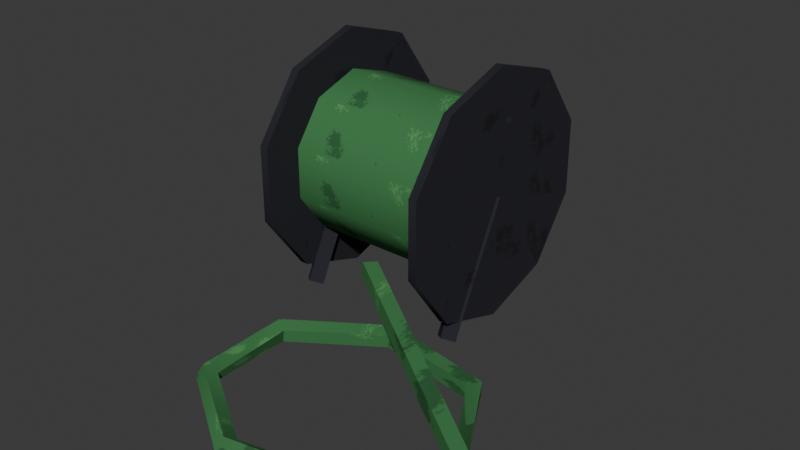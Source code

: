 # Source: garden_hose.blend  (saved by Blender 5.2.45; exported with 4.5.12 LTS)
import bpy
from mathutils import Matrix  # noqa: F401  (used for matrix-valued properties, if any)

bpy.ops.wm.read_factory_settings(use_empty=True)
scene = bpy.context.scene
scene.name = 'Scene'

# ---- collections
col_garden_hose = bpy.data.collections.new('garden_hose'); scene.collection.children.link(col_garden_hose)

# ---- images (referenced by path relative to the original .blend; pixels are not part of the script)
import os
ASSET_DIR = os.environ.get("B2B_ASSET_DIR", "")  # directory of the original .blend (textures are referenced by path, not embedded)
HERE = os.path.dirname(os.path.abspath(__file__))  # packed textures are extracted next to this script under _unpacked/

def load_image(name, relpath, width, height, colorspace="sRGB"):
    """Load a texture the original file referenced (path relative to the .blend, or extracted next to this script)."""
    p = next((c for c in (os.path.join(HERE, relpath), os.path.join(ASSET_DIR, relpath)) if relpath and os.path.exists(c)), "")
    if p:
        img = bpy.data.images.load(p, check_existing=True)
        img.name = name
    else:  # same state as the original file: an image datablock whose file is absent (Cycles renders it pink)
        img = bpy.data.images.new(name, width, height)
        img.source = "FILE"
        img.filepath = "//" + (relpath or name)
    img.colorspace_settings.name = colorspace
    return img
img_env_paint_atlas = load_image('env_paint_atlas', '_unpacked/paint_atlas.7539c6ec.png', 512, 512, 'sRGB')

# ---- materials (node trees are filled in below, after node groups)
mat_env_paint = bpy.data.materials.new('Env_Paint')
mat_env_paint.diffuse_color = (0.4342, 0.4342, 0.4342, 1.0)
mat_env_paint.roughness = 0.9

# ---- material node trees
mat_env_paint.use_nodes = True; mat_env_paint.node_tree.nodes.clear()
_N = mat_env_paint.node_tree.nodes; _L = mat_env_paint.node_tree.links
n0 = _N.new('ShaderNodeBsdfPrincipled'); n0.name = 'Principled BSDF'; n0.location = (-200, 100)
n0.inputs[2].default_value = 0.9
n0.inputs[10].default_value = 0.005
n0.inputs[13].default_value = 0.25
n1 = _N.new('ShaderNodeOutputMaterial'); n1.name = 'Material Output'; n1.location = (200, 100)
n2 = _N.new('ShaderNodeTexImage'); n2.name = 'Image Texture'; n2.location = (-400, 200)
n2.image = img_env_paint_atlas
_L.new(n0.outputs[0], n1.inputs[0])
_L.new(n2.outputs[0], n0.inputs[0])
n1.is_active_output = True

# ---- world
world_world = bpy.data.worlds.new('World'); scene.world = world_world
world_world.use_nodes = True; world_world.node_tree.nodes.clear()
_N = world_world.node_tree.nodes; _L = world_world.node_tree.links
n0 = _N.new('ShaderNodeOutputWorld'); n0.name = 'World Output'; n0.location = (200, 100)
n1 = _N.new('ShaderNodeBackground'); n1.name = 'Background'; n1.location = (-200, 100)
n1.inputs[0].default_value = (0.05088, 0.05088, 0.05088, 1.0)
_L.new(n1.outputs[0], n0.inputs[0])
n0.is_active_output = True
world_world.color = (0.05088, 0.05088, 0.05088)
world_world.sun_shadow_jitter_overblur = 0.0

# ---- meshes
me_prop = bpy.data.meshes.new('Prop')
me_prop.from_pydata([(-0.2, 0.0, 0.3), (-0.2, 0.0, 0.6), (-0.2, 0.1763, 0.5427), (-0.2, 0.2853, 0.3927), (-0.2, 0.2853, 0.2073), (-0.2, 0.1763, 0.05729), (-0.2, 3.674e-17, 0.0), (-0.2, -0.1763, 0.05729), (-0.2, -0.2853, 0.2073), (-0.2, -0.2853, 0.3927), (-0.2, -0.1763, 0.5427), (-0.22, 0.0, 0.6), (-0.22, 0.1763, 0.5427), (-0.22, 0.2853, 0.3927), (-0.22, 0.2853, 0.2073), (-0.22, 0.1763, 0.05729), (-0.22, 3.674e-17, 6.846e-10), (-0.22, -0.1763, 0.05729), (-0.22, -0.2853, 0.2073), (-0.22, -0.2853, 0.3927), (-0.22, -0.1763, 0.5427), (-0.22, 0.0, 0.3), (-0.2, -0.15, 0.0), (-0.175, -0.15, 0.0), (-0.2, -0.1276, 0.0), (-0.225, -0.15, 0.0), (-0.2, -0.1724, 0.01118), (-0.175, 0.0, 0.3), (-0.2, 0.02236, 0.2888), (-0.225, 0.0, 0.3), (-0.2, -0.02236, 0.3112), (0.2, 0.0, 0.3), (0.2, 0.0, 0.0), (0.2, 0.1763, 0.05729), (0.2, 0.2853, 0.2073), (0.2, 0.2853, 0.3927), (0.2, 0.1763, 0.5427), (0.2, 3.674e-17, 0.6), (0.2, -0.1763, 0.5427), (0.2, -0.2853, 0.3927), (0.2, -0.2853, 0.2073), (0.2, -0.1763, 0.05729), (0.22, 0.0, 6.846e-10), (0.22, 0.1763, 0.05729), (0.22, 0.2853, 0.2073), (0.22, 0.2853, 0.3927), (0.22, 0.1763, 0.5427), (0.22, 3.674e-17, 0.6), (0.22, -0.1763, 0.5427), (0.22, -0.2853, 0.3927), (0.22, -0.2853, 0.2073), (0.22, -0.1763, 0.05729), (0.22, 0.0, 0.3), (0.2, -0.15, 0.0), (0.225, -0.15, 0.0), (0.2, -0.1276, 0.0), (0.175, -0.15, 0.0), (0.2, -0.1724, 0.01118), (0.225, 0.0, 0.3), (0.2, 0.02236, 0.2888), (0.175, 0.0, 0.3), (0.2, -0.02236, 0.3112), (-0.2, 0.0, 0.1), (-0.2, 0.1176, 0.1382), (-0.2, 0.1902, 0.2382), (-0.2, 0.1902, 0.3618), (-0.2, 0.1176, 0.4618), (-0.2, 2.449e-17, 0.5), (-0.2, -0.1176, 0.4618), (-0.2, -0.1902, 0.3618), (-0.2, -0.1902, 0.2382), (-0.2, -0.1176, 0.1382), (0.2, 0.0, 0.1), (0.2, 0.1176, 0.1382), (0.2, 0.1902, 0.2382), (0.2, 0.1902, 0.3618), (0.2, 0.1176, 0.4618), (0.2, 2.449e-17, 0.5), (0.2, -0.1176, 0.4618), (0.2, -0.1902, 0.3618), (0.2, -0.1902, 0.2382), (0.2, -0.1176, 0.1382), (0.01254, -0.1647, 0.1353), (-0.005858, -0.1946, 0.1394), (-0.01254, -0.1953, 0.1047), (0.005858, -0.1654, 0.1006), (0.5091, -0.4834, 0.0463), (0.4987, -0.5171, 0.04817), (0.4909, -0.5166, 0.0137), (0.5013, -0.4829, 0.01183), (0.3969, -0.2884, 0.04633), (0.3955, -0.2905, 0.01107), (0.376, -0.32, 0.01367), (0.3775, -0.3178, 0.04893), (0.1288, -0.2409, 0.04926), (0.1282, -0.2376, 0.01407), (0.1349, -0.2722, 0.01074), (0.1355, -0.2754, 0.04593), (-0.08152, -0.3873, 0.05202), (-0.09037, -0.3823, 0.01816), (-0.06092, -0.399, 0.007983), (-0.05207, -0.404, 0.04184), (-0.07458, -0.6139, 0.05415), (-0.08981, -0.6229, 0.02354), (-0.06347, -0.6073, 0.005848), (-0.04825, -0.5983, 0.03646), (0.136, -0.7486, 0.05463), (0.1324, -0.7686, 0.0257), (0.1375, -0.7401, 0.005373), (0.1411, -0.7201, 0.0343), (0.3912, -0.6971, 0.05468), (0.3953, -0.7174, 0.02599), (0.3896, -0.6893, 0.005324), (0.3855, -0.669, 0.03401), (0.0, -0.18, 0.12), (0.3904, -0.6932, 0.03), (0.3904, -0.6932, 0.0), (0.3904, -0.6647, 0.02073), (0.3904, -0.6756, 0.05427), (0.3904, -0.7108, 0.05427), (0.3904, -0.7217, 0.02073), (0.4904, -0.6932, 0.0), (0.4904, -0.6599, 0.01918), (0.4904, -0.6726, 0.05832), (0.4904, -0.7138, 0.05832), (0.4904, -0.7265, 0.01918), (0.4904, -0.6932, 0.03)], [(22, 24), (53, 55), (96, 95)], [(0, 2, 1), (0, 3, 2), (0, 4, 3), (0, 5, 4), (0, 6, 5), (0, 7, 6), (0, 8, 7), (0, 9, 8), (0, 10, 9), (0, 1, 10), (1, 2, 12, 11), (2, 3, 13, 12), (3, 4, 14, 13), (4, 5, 15, 14), (5, 6, 16, 15), (6, 7, 17, 16), (7, 8, 18, 17), (8, 9, 19, 18), (9, 10, 20, 19), (10, 1, 11, 20), (11, 12, 21), (12, 13, 21), (13, 14, 21), (14, 15, 21), (15, 16, 21), (16, 17, 21), (17, 18, 21), (18, 19, 21), (19, 20, 21), (20, 11, 21), (22, 26, 25), (22, 23, 26), (23, 24, 28, 27), (24, 25, 29, 28), (25, 26, 30, 29), (26, 23, 27, 30), (27, 28, 0), (28, 29, 0), (29, 30, 0), (30, 27, 0), (31, 33, 32), (31, 34, 33), (31, 35, 34), (31, 36, 35), (31, 37, 36), (31, 38, 37), (31, 39, 38), (31, 40, 39), (31, 41, 40), (31, 32, 41), (32, 33, 43, 42), (33, 34, 44, 43), (34, 35, 45, 44), (35, 36, 46, 45), (36, 37, 47, 46), (37, 38, 48, 47), (38, 39, 49, 48), (39, 40, 50, 49), (40, 41, 51, 50), (41, 32, 42, 51), (42, 43, 52), (43, 44, 52), (44, 45, 52), (45, 46, 52), (46, 47, 52), (47, 48, 52), (48, 49, 52), (49, 50, 52), (50, 51, 52), (51, 42, 52), (53, 57, 56), (53, 54, 57), (54, 55, 59, 58), (55, 56, 60, 59), (56, 57, 61, 60), (57, 54, 58, 61), (58, 59, 31), (59, 60, 31), (60, 61, 31), (61, 58, 31), (0, 63, 62), (0, 64, 63), (0, 65, 64), (0, 66, 65), (0, 67, 66), (0, 68, 67), (0, 69, 68), (0, 70, 69), (0, 71, 70), (0, 62, 71), (62, 63, 73, 72), (63, 64, 74, 73), (64, 65, 75, 74), (65, 66, 76, 75), (66, 67, 77, 76), (67, 68, 78, 77), (68, 69, 79, 78), (69, 70, 80, 79), (70, 71, 81, 80), (71, 62, 72, 81), (72, 73, 31), (73, 74, 31), (74, 75, 31), (75, 76, 31), (76, 77, 31), (77, 78, 31), (78, 79, 31), (79, 80, 31), (80, 81, 31), (81, 72, 31), (82, 83, 87, 86), (83, 84, 88, 87), (84, 85, 89, 88), (85, 82, 86, 89), (86, 87, 91, 90), (87, 88, 92, 91), (88, 89, 93, 92), (89, 86, 90, 93), (90, 91, 95, 94), (92, 93, 97, 96), (93, 90, 94, 97), (94, 95, 99, 98), (96, 97, 101, 100), (97, 94, 98, 101), (98, 99, 103, 102), (99, 100, 104, 103), (100, 101, 105, 104), (101, 98, 102, 105), (102, 103, 107, 106), (103, 104, 108, 107), (104, 105, 109, 108), (105, 102, 106, 109), (106, 107, 111, 110), (107, 108, 112, 111), (108, 109, 113, 112), (109, 106, 110, 113), (82, 114, 83), (83, 114, 84), (84, 114, 85), (85, 114, 82), (110, 111, 115), (111, 112, 115), (112, 113, 115), (113, 110, 115), (115, 117, 116), (115, 118, 117), (115, 119, 118), (115, 120, 119), (115, 116, 120), (116, 117, 122, 121), (117, 118, 123, 122), (118, 119, 124, 123), (119, 120, 125, 124), (120, 116, 121, 125), (121, 122, 126), (122, 123, 126), (123, 124, 126), (124, 125, 126), (125, 121, 126)])
me_prop.polygons.foreach_set('use_smooth', [True] * 159)
_k = set([(1, 2), (1, 10), (2, 3), (3, 4), (4, 5), (5, 6), (6, 7), (7, 8), (8, 9), (9, 10), (11, 12), (11, 20), (12, 13), (13, 14), (14, 15), (15, 16), (16, 17), (17, 18), (18, 19), (19, 20), (22, 23), (22, 24), (22, 25), (23, 24), (23, 26), (23, 27), (24, 25), (24, 28), (25, 26), (25, 29), (26, 30), (27, 28), (27, 30), (28, 29), (29, 30), (32, 33), (32, 41), (33, 34), (34, 35), (35, 36), (36, 37), (37, 38), (38, 39), (39, 40), (40, 41), (42, 43), (42, 51), (43, 44), (44, 45), (45, 46), (46, 47), (47, 48), (48, 49), (49, 50), (50, 51), (53, 54), (53, 55), (53, 56), (54, 55), (54, 57), (54, 58), (55, 56), (55, 59), (56, 57), (56, 60), (57, 61), (58, 59), (58, 61), (59, 60), (60, 61), (62, 63), (62, 71), (63, 64), (64, 65), (65, 66), (66, 67), (67, 68), (68, 69), (69, 70), (70, 71), (72, 73), (72, 81), (73, 74), (74, 75), (75, 76), (76, 77), (77, 78), (78, 79), (79, 80), (80, 81), (82, 83), (82, 85), (82, 86), (83, 84), (83, 87), (84, 85), (84, 88), (85, 89), (86, 87), (86, 89), (86, 90), (87, 88), (88, 89), (88, 92), (90, 91), (90, 94), (91, 92), (91, 95), (92, 93), (92, 96), (93, 97), (94, 95), (94, 98), (95, 96), (95, 99), (96, 97), (96, 100), (97, 101), (98, 99), (98, 102), (99, 100), (99, 103), (100, 101), (100, 104), (101, 105), (102, 103), (102, 106), (103, 107), (104, 105), (104, 108), (105, 109), (106, 110), (107, 111), (108, 112), (109, 113), (110, 111), (110, 113), (111, 112), (112, 113), (116, 117), (116, 120), (116, 121), (117, 118), (117, 122), (118, 119), (118, 123), (119, 120), (119, 124), (120, 125), (121, 122), (121, 125), (122, 123), (123, 124), (124, 125)])
me_prop.attributes.new('sharp_edge', 'BOOLEAN', 'EDGE').data.foreach_set('value', [ (min(e.vertices), max(e.vertices)) in _k for e in me_prop.edges])
_uv = me_prop.uv_layers.new(name='Float2')
_uv.uv.foreach_set('vector', [0.8788, 0.3, 0.9962, 0.5427, 0.8788, 0.6, 0.8788, 0.0, 0.9236, 0.2853, 0.9962, 0.1763, 0.9375, 0.0, 0.8788, 0.2853, 0.9962, 0.2853, 0.9962, 0.0, 0.8788, 0.1763, 0.9514, 0.2853, 0.8788, 0.3, 0.8788, 0.0, 0.9962, 0.05729, 0.9962, 0.3, 0.8788, 0.05729, 0.9962, 0.0, 0.9962, 0.0, 0.9514, -0.2853, 0.8788, -0.1763, 0.9375, 0.0, 0.9962, -0.2853, 0.8788, -0.2853, 0.8788, 0.0, 0.9962, -0.1763, 0.9236, -0.2853, 0.9962, 0.3, 0.9962, 0.6, 0.8788, 0.5427, 0.9962, 0.0, 0.9962, -0.1763, 0.8788, -0.1763, 0.8788, 0.0, 0.8788, 0.5427, 0.8788, 0.3927, 0.9962, 0.3927, 0.9962, 0.5427, 0.8788, 0.3927, 0.8788, 0.2073, 0.9962, 0.2073, 0.9962, 0.3927, 0.8788, 0.2073, 0.8788, 0.05729, 0.9962, 0.05729, 0.9962, 0.2073, 0.9962, -0.1763, 0.9962, -3.674e-17, 0.8788, -3.674e-17, 0.8788, -0.1763, 0.9962, 3.674e-17, 0.9962, -0.1763, 0.8788, -0.1763, 0.8788, 3.674e-17, 0.9962, 0.05729, 0.9962, 0.2073, 0.8788, 0.2073, 0.8788, 0.05729, 0.9962, 0.2073, 0.9962, 0.3927, 0.8788, 0.3927, 0.8788, 0.2073, 0.9962, 0.3927, 0.9962, 0.5427, 0.8788, 0.5427, 0.8788, 0.3927, 0.9962, -0.1763, 0.9962, 0.0, 0.8788, 0.0, 0.8788, -0.1763, 0.9962, 0.6, 0.8788, 0.5427, 0.9962, 0.3, 0.9962, -0.1763, 0.9236, -0.2853, 0.8788, 0.0, 0.9962, -0.2853, 0.8788, -0.2853, 0.9375, 0.0, 0.9514, -0.2853, 0.8788, -0.1763, 0.9962, 0.0, 0.8788, 0.05729, 0.9962, 6.846e-10, 0.9962, 0.3, 0.8788, 6.846e-10, 0.9962, 0.05729, 0.8788, 0.3, 0.8788, 0.1763, 0.9514, 0.2853, 0.9962, 0.0, 0.8788, 0.2853, 0.9962, 0.2853, 0.9375, 0.0, 0.9236, 0.2853, 0.9962, 0.1763, 0.8788, 0.0, 0.9962, 0.5427, 0.8788, 0.6, 0.8788, 0.3, 0.9962, -0.2, 0.8788, -0.2, 0.9962, -0.225, 0.9962, -0.2, 0.9962, -0.175, 0.8788, -0.2, 0.8788, 0.0, 0.894, 0.0, 0.9962, 0.2888, 0.981, 0.3, 0.981, 0.0, 0.9962, 0.0, 0.894, 0.3, 0.8788, 0.2888, 0.981, 0.0, 0.9962, 0.01118, 0.894, 0.3112, 0.8788, 0.3, 0.8788, 0.01118, 0.894, 0.0, 0.9962, 0.3, 0.981, 0.3112, 0.9962, -0.175, 0.8788, -0.2, 0.9962, -0.2, 0.8788, -0.2, 0.9962, -0.225, 0.9962, -0.2, 0.8788, -0.225, 0.9962, -0.2, 0.8788, -0.2, 0.9962, -0.2, 0.8788, -0.175, 0.8788, -0.2, 0.9962, 0.3, 0.8788, 0.05729, 0.9962, 0.0, 0.9962, 0.0, 0.9514, -0.2853, 0.8788, -0.1763, 0.9375, 0.0, 0.9962, -0.2853, 0.8788, -0.2853, 0.8788, 0.0, 0.9962, -0.1763, 0.9236, -0.2853, 0.9962, 0.3, 0.9962, 0.6, 0.8788, 0.5427, 0.8788, 0.3, 0.9962, 0.5427, 0.8788, 0.6, 0.8788, 0.0, 0.9236, 0.2853, 0.9962, 0.1763, 0.9375, 0.0, 0.8788, 0.2853, 0.9962, 0.2853, 0.9962, 0.0, 0.8788, 0.1763, 0.9514, 0.2853, 0.8788, 0.3, 0.8788, 0.0, 0.9962, 0.05729, 0.8788, 0.0, 0.8788, -0.1763, 0.9962, -0.1763, 0.9962, 0.0, 0.9962, 0.05729, 0.9962, 0.2073, 0.8788, 0.2073, 0.8788, 0.05729, 0.9962, 0.2073, 0.9962, 0.3927, 0.8788, 0.3927, 0.8788, 0.2073, 0.9962, 0.3927, 0.9962, 0.5427, 0.8788, 0.5427, 0.8788, 0.3927, 0.8788, -0.1763, 0.8788, -3.674e-17, 0.9962, -3.674e-17, 0.9962, -0.1763, 0.8788, 3.674e-17, 0.8788, -0.1763, 0.9962, -0.1763, 0.9962, 3.674e-17, 0.8788, 0.5427, 0.8788, 0.3927, 0.9962, 0.3927, 0.9962, 0.5427, 0.8788, 0.3927, 0.8788, 0.2073, 0.9962, 0.2073, 0.9962, 0.3927, 0.8788, 0.2073, 0.8788, 0.05729, 0.9962, 0.05729, 0.9962, 0.2073, 0.8788, -0.1763, 0.8788, 0.0, 0.9962, 0.0, 0.9962, -0.1763, 0.8788, 6.846e-10, 0.9962, 0.05729, 0.8788, 0.3, 0.8788, 0.1763, 0.9514, 0.2853, 0.9962, 0.0, 0.8788, 0.2853, 0.9962, 0.2853, 0.9375, 0.0, 0.9236, 0.2853, 0.9962, 0.1763, 0.8788, 0.0, 0.9962, 0.5427, 0.8788, 0.6, 0.8788, 0.3, 0.9962, 0.6, 0.8788, 0.5427, 0.9962, 0.3, 0.9962, -0.1763, 0.9236, -0.2853, 0.8788, 0.0, 0.9962, -0.2853, 0.8788, -0.2853, 0.9375, 0.0, 0.9514, -0.2853, 0.8788, -0.1763, 0.9962, 0.0, 0.8788, 0.05729, 0.9962, 6.846e-10, 0.9962, 0.3, 0.9962, 0.2, 0.8788, 0.2, 0.9962, 0.175, 0.9962, 0.2, 0.9962, 0.225, 0.8788, 0.2, 0.8788, 0.0, 0.894, 0.0, 0.9962, 0.2888, 0.981, 0.3, 0.981, 0.0, 0.9962, 0.0, 0.894, 0.3, 0.8788, 0.2888, 0.981, 0.0, 0.9962, 0.01118, 0.894, 0.3112, 0.8788, 0.3, 0.8788, 0.01118, 0.894, 0.0, 0.9962, 0.3, 0.981, 0.3112, 0.9962, 0.225, 0.8788, 0.2, 0.9962, 0.2, 0.8788, 0.2, 0.9962, 0.175, 0.9962, 0.2, 0.8788, 0.175, 0.9962, 0.2, 0.8788, 0.2, 0.9962, 0.2, 0.8788, 0.225, 0.8788, 0.2, 0.4963, 0.3, 0.3787, 0.1382, 0.4963, 0.1, 0.4963, 0.0, 0.4514, -0.1902, 0.3787, -0.1176, 0.4375, 0.0, 0.4963, -0.1902, 0.3787, -0.1902, 0.3787, 0.0, 0.4963, -0.1176, 0.4236, -0.1902, 0.4963, 0.3, 0.4963, 0.5, 0.3787, 0.4618, 0.3787, 0.3, 0.4963, 0.4618, 0.3787, 0.5, 0.3787, 0.0, 0.4236, 0.1902, 0.4963, 0.1176, 0.4375, 0.0, 0.3787, 0.1902, 0.4963, 0.1902, 0.4963, 0.0, 0.3787, 0.1176, 0.4514, 0.1902, 0.3787, 0.3, 0.3787, 0.1, 0.4963, 0.1382, 0.4963, -0.2, 0.3787, -0.2, 0.3787, 0.2, 0.4963, 0.2, 0.3787, 0.2, 0.4962, 0.2, 0.4963, -0.2, 0.3788, -0.2, 0.3787, 0.2, 0.4963, 0.2, 0.4963, -0.2, 0.3788, -0.2, 0.3787, 0.2, 0.4963, 0.2, 0.4963, -0.2, 0.3787, -0.2, 0.3787, -0.2, 0.4963, -0.2, 0.4963, 0.2, 0.3787, 0.2, 0.4963, -0.2, 0.3787, -0.2, 0.3787, 0.2, 0.4963, 0.2, 0.4963, -0.2, 0.3787, -0.2, 0.3787, 0.2, 0.4963, 0.2, 0.4963, -0.2, 0.3787, -0.2, 0.3788, 0.2, 0.4963, 0.2, 0.4962, -0.2, 0.3787, -0.2, 0.3788, 0.2, 0.4963, 0.2, 0.3787, -0.2, 0.4963, -0.2, 0.4963, 0.2, 0.3787, 0.2, 0.3787, 0.1, 0.4963, 0.1382, 0.3787, 0.3, 0.3787, 0.1176, 0.4514, 0.1902, 0.4963, 0.0, 0.3787, 0.1902, 0.4963, 0.1902, 0.4375, 0.0, 0.4236, 0.1902, 0.4963, 0.1176, 0.3787, 0.0, 0.4963, 0.4618, 0.3787, 0.5, 0.3787, 0.3, 0.4963, 0.5, 0.3787, 0.4618, 0.4963, 0.3, 0.4963, -0.1176, 0.4236, -0.1902, 0.3787, 0.0, 0.4963, -0.1902, 0.3787, -0.1902, 0.4375, 0.0, 0.4514, -0.1902, 0.3787, -0.1176, 0.4963, 0.0, 0.3787, 0.1382, 0.4963, 0.1, 0.4963, 0.3, 0.4963, 0.01254, 0.4863, -0.005858, 0.3787, 0.4987, 0.39, 0.5091, 0.4963, -0.005858, 0.4638, -0.01254, 0.3787, 0.4909, 0.411, 0.4987, 0.4862, -0.01254, 0.4963, 0.005858, 0.39, 0.5013, 0.3787, 0.4909, 0.4632, -0.005858, 0.4963, -0.01254, 0.4116, -0.5091, 0.3787, -0.5013, 0.4903, -0.4834, 0.4963, -0.5171, 0.3787, -0.2905, 0.4904, -0.2884, 0.3787, -0.5171, 0.3863, -0.5166, 0.4963, -0.32, 0.4776, -0.2905, 0.4865, -0.5166, 0.4963, -0.4829, 0.3801, -0.3178, 0.3787, -0.32, 0.4892, -0.4829, 0.4963, -0.4834, 0.3961, -0.2884, 0.3787, -0.3178, 0.4872, -0.3969, 0.3787, -0.3955, 0.388, -0.1282, 0.4963, -0.1288, 0.3878, 0.376, 0.4963, 0.3775, 0.487, 0.1355, 0.3787, 0.1349, 0.3787, 0.3775, 0.4237, 0.3969, 0.4963, 0.1288, 0.4435, 0.1355, 0.4877, -0.1288, 0.3787, -0.1282, 0.3914, 0.09037, 0.4963, 0.08152, 0.3873, 0.1349, 0.4963, 0.1355, 0.4836, -0.05207, 0.3787, -0.06092, 0.4714, 0.1355, 0.4963, 0.1288, 0.3908, -0.08152, 0.3787, -0.05207, 0.4893, 0.3873, 0.3787, 0.3823, 0.3963, 0.6229, 0.4963, 0.6139, 0.3787, -0.3823, 0.4963, -0.399, 0.4861, -0.6073, 0.381, -0.6229, 0.3857, -0.399, 0.4963, -0.404, 0.4787, -0.5983, 0.3787, -0.6073, 0.3923, -0.404, 0.4963, -0.3873, 0.4717, -0.6139, 0.3787, -0.5983, 0.4945, -0.07458, 0.3787, -0.08981, 0.3869, 0.1324, 0.4963, 0.136, 0.4849, -0.08981, 0.4963, -0.06347, 0.3995, 0.1375, 0.3787, 0.1324, 0.3805, 0.06347, 0.4963, 0.04825, 0.4881, -0.1411, 0.3787, -0.1375, 0.3787, -0.04825, 0.3909, -0.07458, 0.4963, 0.136, 0.474, 0.1411, 0.496, 0.136, 0.3787, 0.1324, 0.3799, 0.3953, 0.4963, 0.3912, 0.3787, 0.1324, 0.4209, 0.1375, 0.4963, 0.3896, 0.4546, 0.3953, 0.379, -0.1375, 0.4963, -0.1411, 0.4951, -0.3855, 0.3787, -0.3896, 0.4542, 0.1411, 0.4963, 0.136, 0.4202, 0.3912, 0.3787, 0.3855, 0.4713, -0.1647, 0.3787, -0.18, 0.4963, -0.1946, 0.384, 0.1394, 0.4963, 0.12, 0.3787, 0.1047, 0.4037, -0.1953, 0.4963, -0.18, 0.3787, -0.1654, 0.491, 0.1006, 0.3787, 0.12, 0.4963, 0.1353, 0.4772, 0.05468, 0.3787, 0.02599, 0.4963, 0.03, 0.4772, -0.7174, 0.3787, -0.6893, 0.4963, -0.6932, 0.3978, 0.005324, 0.4963, 0.03401, 0.3787, 0.03, 0.3978, -0.669, 0.4963, -0.6971, 0.3787, -0.6932, 0.3713, 0.03, 0.2537, 0.02073, 0.3713, 0.0, 0.3713, 0.03, 0.2986, 0.05427, 0.2537, 0.02073, 0.2537, 0.6932, 0.3713, 0.7108, 0.3713, 0.6756, 0.2537, 0.03, 0.3713, 0.02073, 0.3264, 0.05427, 0.2537, 0.03, 0.2537, 0.0, 0.3713, 0.02073, 0.3713, 0.3904, 0.2705, 0.3904, 0.2537, 0.4904, 0.3713, 0.4904, 0.2584, -0.3904, 0.3591, -0.3904, 0.3713, -0.4904, 0.2537, -0.4904, 0.3629, 0.3904, 0.2621, 0.3904, 0.2537, 0.4904, 0.3713, 0.4904, 0.3591, 0.3904, 0.2584, 0.3904, 0.2537, 0.4904, 0.3713, 0.4904, 0.2705, 0.3904, 0.3713, 0.3904, 0.3713, 0.4904, 0.2537, 0.4904, 0.2537, -0.6932, 0.3289, -0.6599, 0.3713, -0.6932, 0.3713, 0.01918, 0.3264, 0.05832, 0.2537, 0.03, 0.3713, -0.6726, 0.3713, -0.7138, 0.2537, -0.6932, 0.2986, 0.05832, 0.2537, 0.01918, 0.3713, 0.03, 0.3289, -0.7265, 0.2537, -0.6932, 0.3713, -0.6932])
me_prop.materials.append(mat_env_paint)
me_prop.update()

# ---- objects
ob_garden_hose = bpy.data.objects.new('garden_hose', None)
ob_prop = bpy.data.objects.new('Prop', me_prop)

# ---- transforms, parenting, visibility, modifiers, constraints
ob_garden_hose.location = (0.0, 0.0, 0.0)
ob_garden_hose.empty_display_type = 'ARROWS'
ob_garden_hose.empty_display_size = 0.5
ob_prop.parent = ob_garden_hose
ob_prop.location = (0.0, 0.0, 0.0)

# ---- collection membership
col_garden_hose.objects.link(ob_garden_hose)
col_garden_hose.objects.link(ob_prop)

# ---- scene / render settings (as saved in the file)
scene.frame_start = 1; scene.frame_end = 250; scene.frame_set(1)
scene.render.engine = 'BLENDER_EEVEE_NEXT'
scene.render.bake_bias = 0.0
scene.render.bake_samples = 0
scene.render.compositor_device = 'GPU'
scene.eevee.use_volume_custom_range = False
scene.eevee.fast_gi_thickness_near = 0.1
scene.eevee.fast_gi_thickness_far = 0.0
scene.eevee.ray_tracing_options.screen_trace_thickness = 0.1
bpy.context.view_layer.update()

# ---- added for rendering (the .blend has no active camera and no usable light): camera, sun
cam_auto = bpy.data.cameras.new('AutoCamera')
cam_auto.lens = 50.0
cam_auto.sensor_width = 36.0
cam_auto.clip_end = 1000.0
ob_auto_camera = bpy.data.objects.new('AutoCamera', cam_auto)
scene.collection.objects.link(ob_auto_camera)
ob_auto_camera.location = (1.45371, -1.81563, 1.34932)
ob_auto_camera.rotation_euler = (1.09748, -7.21219e-08, 0.694738)
scene.camera = ob_auto_camera
light_auto_sun = bpy.data.lights.new('AutoSun', 'SUN')
light_auto_sun.energy = 3.0
light_auto_sun.angle = 0.0523599
ob_auto_sun = bpy.data.objects.new('AutoSun', light_auto_sun)
scene.collection.objects.link(ob_auto_sun)
ob_auto_sun.rotation_euler = (0.872665, 0.174533, 0.523599)
bpy.context.view_layer.update()
